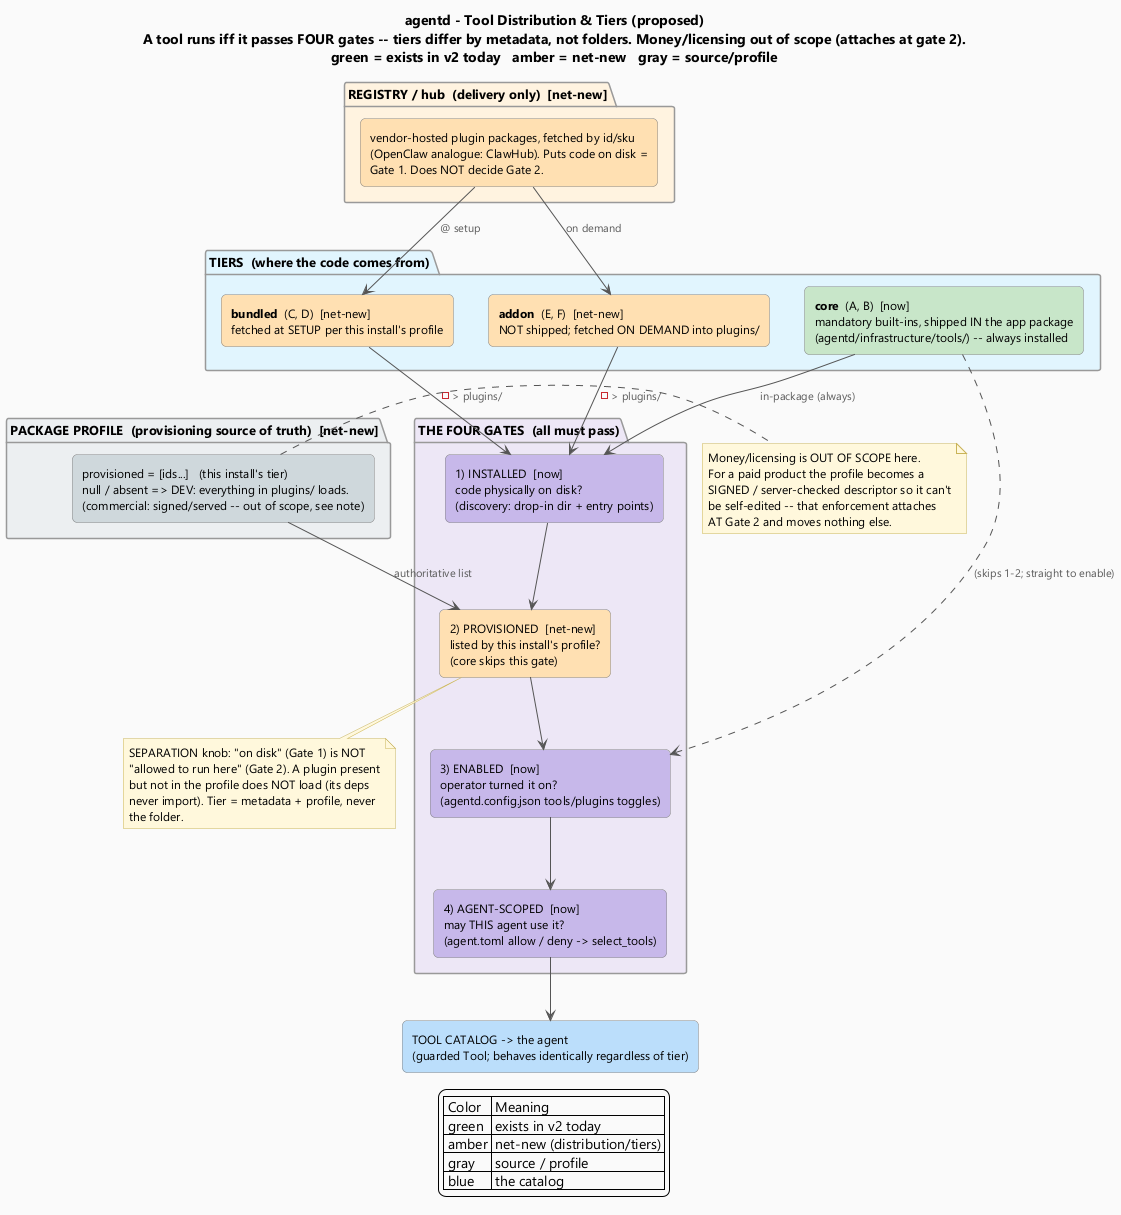

The diagram above was rendered by PlantUML. Its source (embedded in the PNG):
@startuml plugin-distribution-architecture
' ============================================================================
'  agentd - Tool Distribution & Tiers (proposed)
'  Separate "what CODE is present" from "what THIS INSTALL provides" from "what the
'  OPERATOR enabled". A tool runs iff it passes FOUR gates in order. Tiers (core /
'  bundled / addon) differ ONLY by when code arrives + whether the profile lists it
'  -- never by folder. Money/licensing is OUT OF SCOPE (it would attach at gate 2).
'  Render (from this folder):  java -jar ../../../plantuml.jar -tpng plugin-distribution-architecture.puml
' ============================================================================

skinparam backgroundColor #FAFAFA
skinparam shadowing false
skinparam defaultFontName "Segoe UI"
skinparam defaultFontSize 12
skinparam ArrowColor #555555
skinparam ArrowFontColor #5A5A5A
skinparam ArrowFontSize 11
skinparam package {
  BorderColor #999999
  FontStyle bold
  FontSize 13
}
skinparam rectangle {
  BorderColor #888888
  roundCorner 10
}
skinparam note {
  BackgroundColor #FFF8DC
  BorderColor #C9B458
}

title agentd - Tool Distribution & Tiers (proposed)\nA tool runs iff it passes FOUR gates -- tiers differ by metadata, not folders. Money/licensing out of scope (attaches at gate 2).\ngreen = exists in v2 today   amber = net-new   gray = source/profile

' ===========================================================================
' SOURCES - where a tool's CODE comes from (the three tiers)
' ===========================================================================
package "TIERS  (where the code comes from)" #E1F5FE {
  rectangle "**core**  (A, B)  [now]\nmandatory built-ins, shipped IN the app package\n(agentd/infrastructure/tools/) -- always installed" as CORE #C8E6C9
  rectangle "**bundled**  (C, D)  [net-new]\nfetched at SETUP per this install's profile" as BUNDLED #FFE0B2
  rectangle "**addon**  (E, F)  [net-new]\nNOT shipped; fetched ON DEMAND into plugins/" as ADDON #FFE0B2
}

package "REGISTRY / hub  (delivery only)  [net-new]" #FFF3E0 {
  rectangle "vendor-hosted plugin packages, fetched by id/sku\n(OpenClaw analogue: ClawHub). Puts code on disk =\nGate 1. Does NOT decide Gate 2." as REGISTRY #FFE0B2
}

package "PACKAGE PROFILE  (provisioning source of truth)  [net-new]" #ECEFF1 {
  rectangle "provisioned = [ids...]   (this install's tier)\nnull / absent => DEV: everything in plugins/ loads.\n(commercial: signed/served -- out of scope, see note)" as PROFILE #CFD8DC
}

' ===========================================================================
' THE FOUR GATES  (a tool runs iff ALL pass, in order)
' ===========================================================================
package "THE FOUR GATES  (all must pass)" #EDE7F6 {
  rectangle "1) INSTALLED  [now]\ncode physically on disk?\n(discovery: drop-in dir + entry points)" as G1 #C7B8EA
  rectangle "2) PROVISIONED  [net-new]\nlisted by this install's profile?\n(core skips this gate)" as G2 #FFE0B2
  rectangle "3) ENABLED  [now]\noperator turned it on?\n(agentd.config.json tools/plugins toggles)" as G3 #C7B8EA
  rectangle "4) AGENT-SCOPED  [now]\nmay THIS agent use it?\n(agent.toml allow / deny -> select_tools)" as G4 #C7B8EA
}

rectangle "TOOL CATALOG -> the agent\n(guarded Tool; behaves identically regardless of tier)" as OUT #BBDEFB

' ===========================================================================
' EDGES
' ===========================================================================
CORE --> G1 : in-package (always)
REGISTRY --> BUNDLED : @ setup
REGISTRY --> ADDON : on demand
BUNDLED --> G1 : -> plugins/
ADDON --> G1 : -> plugins/

PROFILE --> G2 : authoritative list
G1 --> G2
G2 --> G3
G3 --> G4
G4 --> OUT
CORE ..> G3 : (skips 1-2; straight to enable)

note bottom of G2
  SEPARATION knob: "on disk" (Gate 1) is NOT
  "allowed to run here" (Gate 2). A plugin present
  but not in the profile does NOT load (its deps
  never import). Tier = metadata + profile, never
  the folder.
end note

note right of PROFILE
  Money/licensing is OUT OF SCOPE here.
  For a paid product the profile becomes a
  SIGNED / server-checked descriptor so it can't
  be self-edited -- that enforcement attaches
  AT Gate 2 and moves nothing else.
end note

legend bottom
  | Color | Meaning |
  | green | exists in v2 today |
  | amber | net-new (distribution/tiers) |
  | gray  | source / profile |
  | blue  | the catalog |
endlegend

@enduml